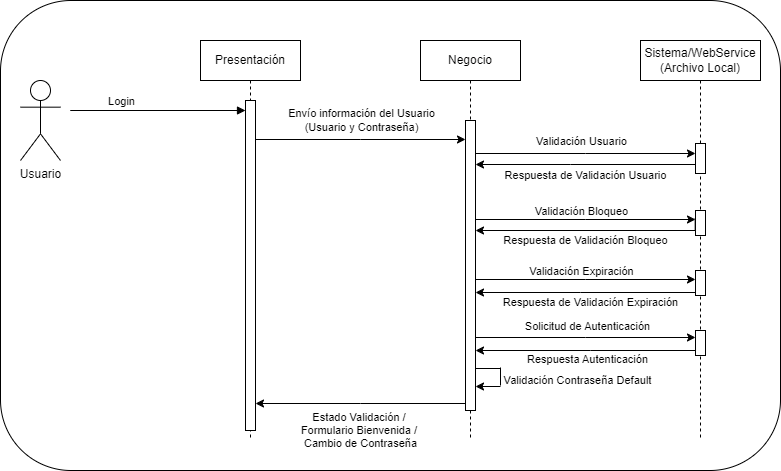

The diagram above was exported from draw.io. Its source (the exported page's mxGraphModel, read from the mxfile embedded in the PNG):
<mxGraphModel dx="1115" dy="606" grid="1" gridSize="10" guides="1" tooltips="1" connect="1" arrows="1" fold="1" page="1" pageScale="1" pageWidth="850" pageHeight="1100" math="0" shadow="0">
  <root>
    <mxCell id="0" />
    <mxCell id="1" parent="0" />
    <mxCell id="41Sr-T5rBBX2d-nojQCQ-26" value="" style="rounded=1;whiteSpace=wrap;html=1;" parent="1" vertex="1">
      <mxGeometry x="40" width="780" height="470" as="geometry" />
    </mxCell>
    <mxCell id="aM9ryv3xv72pqoxQDRHE-1" value="Presentación" style="shape=umlLifeline;perimeter=lifelinePerimeter;whiteSpace=wrap;html=1;container=0;dropTarget=0;collapsible=0;recursiveResize=0;outlineConnect=0;portConstraint=eastwest;newEdgeStyle={&quot;edgeStyle&quot;:&quot;elbowEdgeStyle&quot;,&quot;elbow&quot;:&quot;vertical&quot;,&quot;curved&quot;:0,&quot;rounded&quot;:0};" parent="1" vertex="1">
      <mxGeometry x="240" y="40" width="100" height="400" as="geometry" />
    </mxCell>
    <mxCell id="aM9ryv3xv72pqoxQDRHE-2" value="" style="html=1;points=[];perimeter=orthogonalPerimeter;outlineConnect=0;targetShapes=umlLifeline;portConstraint=eastwest;newEdgeStyle={&quot;edgeStyle&quot;:&quot;elbowEdgeStyle&quot;,&quot;elbow&quot;:&quot;vertical&quot;,&quot;curved&quot;:0,&quot;rounded&quot;:0};" parent="aM9ryv3xv72pqoxQDRHE-1" vertex="1">
      <mxGeometry x="45" y="60" width="10" height="330" as="geometry" />
    </mxCell>
    <mxCell id="aM9ryv3xv72pqoxQDRHE-5" value="Negocio" style="shape=umlLifeline;perimeter=lifelinePerimeter;whiteSpace=wrap;html=1;container=0;dropTarget=0;collapsible=0;recursiveResize=0;outlineConnect=0;portConstraint=eastwest;newEdgeStyle={&quot;edgeStyle&quot;:&quot;elbowEdgeStyle&quot;,&quot;elbow&quot;:&quot;vertical&quot;,&quot;curved&quot;:0,&quot;rounded&quot;:0};" parent="1" vertex="1">
      <mxGeometry x="460" y="40" width="100" height="400" as="geometry" />
    </mxCell>
    <mxCell id="6sPcTJaW5Qr5UAl5N6s6-3" value="" style="html=1;points=[];perimeter=orthogonalPerimeter;outlineConnect=0;targetShapes=umlLifeline;portConstraint=eastwest;newEdgeStyle={&quot;edgeStyle&quot;:&quot;elbowEdgeStyle&quot;,&quot;elbow&quot;:&quot;vertical&quot;,&quot;curved&quot;:0,&quot;rounded&quot;:0};" vertex="1" parent="aM9ryv3xv72pqoxQDRHE-5">
      <mxGeometry x="45" y="80" width="10" height="290" as="geometry" />
    </mxCell>
    <mxCell id="aM9ryv3xv72pqoxQDRHE-7" value="Login" style="html=1;verticalAlign=bottom;endArrow=block;edgeStyle=elbowEdgeStyle;elbow=vertical;curved=0;rounded=0;" parent="1" target="aM9ryv3xv72pqoxQDRHE-2" edge="1">
      <mxGeometry x="0.1746" relative="1" as="geometry">
        <mxPoint x="235" y="110" as="sourcePoint" />
        <Array as="points">
          <mxPoint x="110" y="110" />
        </Array>
        <mxPoint x="300" y="110" as="targetPoint" />
        <mxPoint as="offset" />
      </mxGeometry>
    </mxCell>
    <mxCell id="41Sr-T5rBBX2d-nojQCQ-1" value="Sistema/WebService&lt;div&gt;(Archivo Local)&lt;/div&gt;" style="shape=umlLifeline;perimeter=lifelinePerimeter;whiteSpace=wrap;html=1;container=0;dropTarget=0;collapsible=0;recursiveResize=0;outlineConnect=0;portConstraint=eastwest;newEdgeStyle={&quot;edgeStyle&quot;:&quot;elbowEdgeStyle&quot;,&quot;elbow&quot;:&quot;vertical&quot;,&quot;curved&quot;:0,&quot;rounded&quot;:0};" parent="1" vertex="1">
      <mxGeometry x="680" y="40" width="120" height="400" as="geometry" />
    </mxCell>
    <mxCell id="6sPcTJaW5Qr5UAl5N6s6-7" value="" style="html=1;points=[];perimeter=orthogonalPerimeter;outlineConnect=0;targetShapes=umlLifeline;portConstraint=eastwest;newEdgeStyle={&quot;edgeStyle&quot;:&quot;elbowEdgeStyle&quot;,&quot;elbow&quot;:&quot;vertical&quot;,&quot;curved&quot;:0,&quot;rounded&quot;:0};" vertex="1" parent="41Sr-T5rBBX2d-nojQCQ-1">
      <mxGeometry x="55" y="103" width="10" height="30" as="geometry" />
    </mxCell>
    <mxCell id="6sPcTJaW5Qr5UAl5N6s6-12" value="" style="html=1;points=[];perimeter=orthogonalPerimeter;outlineConnect=0;targetShapes=umlLifeline;portConstraint=eastwest;newEdgeStyle={&quot;edgeStyle&quot;:&quot;elbowEdgeStyle&quot;,&quot;elbow&quot;:&quot;vertical&quot;,&quot;curved&quot;:0,&quot;rounded&quot;:0};" vertex="1" parent="41Sr-T5rBBX2d-nojQCQ-1">
      <mxGeometry x="55" y="170" width="10" height="25" as="geometry" />
    </mxCell>
    <mxCell id="6sPcTJaW5Qr5UAl5N6s6-18" value="" style="html=1;points=[];perimeter=orthogonalPerimeter;outlineConnect=0;targetShapes=umlLifeline;portConstraint=eastwest;newEdgeStyle={&quot;edgeStyle&quot;:&quot;elbowEdgeStyle&quot;,&quot;elbow&quot;:&quot;vertical&quot;,&quot;curved&quot;:0,&quot;rounded&quot;:0};" vertex="1" parent="41Sr-T5rBBX2d-nojQCQ-1">
      <mxGeometry x="55" y="230" width="10" height="25" as="geometry" />
    </mxCell>
    <mxCell id="6sPcTJaW5Qr5UAl5N6s6-23" value="" style="html=1;points=[];perimeter=orthogonalPerimeter;outlineConnect=0;targetShapes=umlLifeline;portConstraint=eastwest;newEdgeStyle={&quot;edgeStyle&quot;:&quot;elbowEdgeStyle&quot;,&quot;elbow&quot;:&quot;vertical&quot;,&quot;curved&quot;:0,&quot;rounded&quot;:0};" vertex="1" parent="41Sr-T5rBBX2d-nojQCQ-1">
      <mxGeometry x="55" y="290" width="10" height="25" as="geometry" />
    </mxCell>
    <mxCell id="41Sr-T5rBBX2d-nojQCQ-3" value="Usuario" style="shape=umlActor;verticalLabelPosition=bottom;verticalAlign=top;html=1;outlineConnect=0;" parent="1" vertex="1">
      <mxGeometry x="60" y="80" width="40" height="80" as="geometry" />
    </mxCell>
    <mxCell id="6sPcTJaW5Qr5UAl5N6s6-4" value="" style="edgeStyle=elbowEdgeStyle;rounded=0;orthogonalLoop=1;jettySize=auto;html=1;elbow=vertical;curved=0;" edge="1" parent="1">
      <mxGeometry relative="1" as="geometry">
        <mxPoint x="295" y="139" as="sourcePoint" />
        <mxPoint x="505" y="139" as="targetPoint" />
      </mxGeometry>
    </mxCell>
    <mxCell id="6sPcTJaW5Qr5UAl5N6s6-5" value="Envío información del Usuario&lt;div&gt;(Usuario y Contraseña)&lt;/div&gt;" style="edgeLabel;html=1;align=center;verticalAlign=middle;resizable=0;points=[];" vertex="1" connectable="0" parent="1">
      <mxGeometry x="400" y="119" as="geometry" />
    </mxCell>
    <mxCell id="6sPcTJaW5Qr5UAl5N6s6-8" value="" style="edgeStyle=elbowEdgeStyle;rounded=0;orthogonalLoop=1;jettySize=auto;html=1;elbow=vertical;curved=0;" edge="1" parent="1">
      <mxGeometry relative="1" as="geometry">
        <mxPoint x="515" y="153" as="sourcePoint" />
        <mxPoint x="735" y="153" as="targetPoint" />
      </mxGeometry>
    </mxCell>
    <mxCell id="6sPcTJaW5Qr5UAl5N6s6-9" value="Validación Usuario" style="edgeLabel;html=1;align=center;verticalAlign=middle;resizable=0;points=[];" vertex="1" connectable="0" parent="1">
      <mxGeometry x="620" y="140" as="geometry" />
    </mxCell>
    <mxCell id="6sPcTJaW5Qr5UAl5N6s6-10" style="edgeStyle=elbowEdgeStyle;rounded=0;orthogonalLoop=1;jettySize=auto;html=1;elbow=vertical;curved=0;" edge="1" parent="1">
      <mxGeometry relative="1" as="geometry">
        <mxPoint x="735" y="164" as="sourcePoint" />
        <mxPoint x="515" y="164" as="targetPoint" />
        <Array as="points">
          <mxPoint x="610" y="164" />
          <mxPoint x="600" y="154" />
          <mxPoint x="645" y="144" />
        </Array>
      </mxGeometry>
    </mxCell>
    <mxCell id="6sPcTJaW5Qr5UAl5N6s6-11" value="Respuesta de Validación Usuario" style="edgeLabel;html=1;align=center;verticalAlign=middle;resizable=0;points=[];" vertex="1" connectable="0" parent="6sPcTJaW5Qr5UAl5N6s6-10">
      <mxGeometry x="0.0888" y="-1" relative="1" as="geometry">
        <mxPoint x="9" y="11" as="offset" />
      </mxGeometry>
    </mxCell>
    <mxCell id="6sPcTJaW5Qr5UAl5N6s6-13" value="" style="edgeStyle=elbowEdgeStyle;rounded=0;orthogonalLoop=1;jettySize=auto;html=1;elbow=vertical;curved=0;" edge="1" parent="1">
      <mxGeometry relative="1" as="geometry">
        <mxPoint x="515" y="219" as="sourcePoint" />
        <mxPoint x="735" y="219" as="targetPoint" />
      </mxGeometry>
    </mxCell>
    <mxCell id="6sPcTJaW5Qr5UAl5N6s6-14" value="Validación Bloqueo" style="edgeLabel;html=1;align=center;verticalAlign=middle;resizable=0;points=[];" vertex="1" connectable="0" parent="1">
      <mxGeometry x="620" y="210" as="geometry" />
    </mxCell>
    <mxCell id="6sPcTJaW5Qr5UAl5N6s6-15" style="edgeStyle=elbowEdgeStyle;rounded=0;orthogonalLoop=1;jettySize=auto;html=1;elbow=vertical;curved=0;exitX=-0.033;exitY=0.313;exitDx=0;exitDy=0;exitPerimeter=0;" edge="1" parent="1" source="6sPcTJaW5Qr5UAl5N6s6-12" target="6sPcTJaW5Qr5UAl5N6s6-3">
      <mxGeometry relative="1" as="geometry">
        <mxPoint x="740" y="230" as="sourcePoint" />
        <mxPoint x="520" y="230" as="targetPoint" />
        <Array as="points">
          <mxPoint x="615" y="230" />
          <mxPoint x="605" y="220" />
          <mxPoint x="650" y="210" />
        </Array>
      </mxGeometry>
    </mxCell>
    <mxCell id="6sPcTJaW5Qr5UAl5N6s6-16" value="Respuesta de Validación Bloqueo&lt;div&gt;&lt;br&gt;&lt;/div&gt;" style="edgeLabel;html=1;align=center;verticalAlign=middle;resizable=0;points=[];" vertex="1" connectable="0" parent="6sPcTJaW5Qr5UAl5N6s6-15">
      <mxGeometry x="0.0888" y="-1" relative="1" as="geometry">
        <mxPoint x="4" y="17" as="offset" />
      </mxGeometry>
    </mxCell>
    <mxCell id="6sPcTJaW5Qr5UAl5N6s6-19" value="" style="edgeStyle=elbowEdgeStyle;rounded=0;orthogonalLoop=1;jettySize=auto;html=1;elbow=vertical;curved=0;" edge="1" parent="1">
      <mxGeometry relative="1" as="geometry">
        <mxPoint x="515" y="279" as="sourcePoint" />
        <mxPoint x="735" y="279" as="targetPoint" />
      </mxGeometry>
    </mxCell>
    <mxCell id="6sPcTJaW5Qr5UAl5N6s6-20" value="Validación Expiración" style="edgeLabel;html=1;align=center;verticalAlign=middle;resizable=0;points=[];" vertex="1" connectable="0" parent="1">
      <mxGeometry x="620" y="270" as="geometry" />
    </mxCell>
    <mxCell id="6sPcTJaW5Qr5UAl5N6s6-21" style="edgeStyle=elbowEdgeStyle;rounded=0;orthogonalLoop=1;jettySize=auto;html=1;elbow=vertical;curved=0;" edge="1" parent="1" source="6sPcTJaW5Qr5UAl5N6s6-18" target="6sPcTJaW5Qr5UAl5N6s6-3">
      <mxGeometry relative="1" as="geometry">
        <mxPoint x="740" y="280" as="sourcePoint" />
        <mxPoint x="520" y="292" as="targetPoint" />
        <Array as="points">
          <mxPoint x="620" y="292" />
          <mxPoint x="610" y="282" />
          <mxPoint x="655" y="272" />
        </Array>
      </mxGeometry>
    </mxCell>
    <mxCell id="6sPcTJaW5Qr5UAl5N6s6-22" value="Respuesta de Validación Expiración" style="edgeLabel;html=1;align=center;verticalAlign=middle;resizable=0;points=[];" vertex="1" connectable="0" parent="6sPcTJaW5Qr5UAl5N6s6-21">
      <mxGeometry x="0.0888" y="-1" relative="1" as="geometry">
        <mxPoint x="14" y="10" as="offset" />
      </mxGeometry>
    </mxCell>
    <mxCell id="6sPcTJaW5Qr5UAl5N6s6-24" value="" style="edgeStyle=elbowEdgeStyle;rounded=0;orthogonalLoop=1;jettySize=auto;html=1;elbow=vertical;curved=0;" edge="1" parent="1">
      <mxGeometry relative="1" as="geometry">
        <mxPoint x="515" y="337" as="sourcePoint" />
        <mxPoint x="735" y="337" as="targetPoint" />
      </mxGeometry>
    </mxCell>
    <mxCell id="6sPcTJaW5Qr5UAl5N6s6-25" value="Solicitud de Autenticación" style="edgeLabel;html=1;align=center;verticalAlign=middle;resizable=0;points=[];" vertex="1" connectable="0" parent="1">
      <mxGeometry x="626" y="325" as="geometry" />
    </mxCell>
    <mxCell id="6sPcTJaW5Qr5UAl5N6s6-26" style="edgeStyle=elbowEdgeStyle;rounded=0;orthogonalLoop=1;jettySize=auto;html=1;elbow=vertical;curved=0;" edge="1" parent="1" source="6sPcTJaW5Qr5UAl5N6s6-23" target="6sPcTJaW5Qr5UAl5N6s6-3">
      <mxGeometry relative="1" as="geometry">
        <mxPoint x="720" y="370" as="sourcePoint" />
        <mxPoint x="500" y="370" as="targetPoint" />
        <Array as="points">
          <mxPoint x="630" y="350" />
          <mxPoint x="595" y="360" />
          <mxPoint x="640" y="350" />
        </Array>
      </mxGeometry>
    </mxCell>
    <mxCell id="6sPcTJaW5Qr5UAl5N6s6-27" value="Respuesta Autenticación" style="edgeLabel;html=1;align=center;verticalAlign=middle;resizable=0;points=[];" vertex="1" connectable="0" parent="6sPcTJaW5Qr5UAl5N6s6-26">
      <mxGeometry x="0.0888" y="-1" relative="1" as="geometry">
        <mxPoint x="11" y="9" as="offset" />
      </mxGeometry>
    </mxCell>
    <mxCell id="6sPcTJaW5Qr5UAl5N6s6-28" value="" style="edgeStyle=elbowEdgeStyle;rounded=0;orthogonalLoop=1;jettySize=auto;html=1;elbow=vertical;curved=0;" edge="1" parent="1">
      <mxGeometry relative="1" as="geometry">
        <mxPoint x="505" y="403" as="sourcePoint" />
        <mxPoint x="295" y="403" as="targetPoint" />
      </mxGeometry>
    </mxCell>
    <mxCell id="6sPcTJaW5Qr5UAl5N6s6-30" value="Estado Validación /&amp;nbsp;&lt;div&gt;Formulario Bienvenida /&amp;nbsp;&lt;/div&gt;&lt;div&gt;Cambio de Contraseña&lt;/div&gt;" style="edgeLabel;html=1;align=center;verticalAlign=middle;resizable=0;points=[];" vertex="1" connectable="0" parent="1">
      <mxGeometry x="640" y="420" as="geometry">
        <mxPoint x="-241" y="9" as="offset" />
      </mxGeometry>
    </mxCell>
    <mxCell id="6sPcTJaW5Qr5UAl5N6s6-41" value="" style="endArrow=none;html=1;rounded=0;startSize=6;" edge="1" parent="1">
      <mxGeometry width="50" height="50" relative="1" as="geometry">
        <mxPoint x="515" y="368" as="sourcePoint" />
        <mxPoint x="540" y="368" as="targetPoint" />
      </mxGeometry>
    </mxCell>
    <mxCell id="6sPcTJaW5Qr5UAl5N6s6-44" value="" style="endArrow=classic;html=1;rounded=0;endFill=1;" edge="1" parent="1">
      <mxGeometry width="50" height="50" relative="1" as="geometry">
        <mxPoint x="540" y="386" as="sourcePoint" />
        <mxPoint x="515" y="386" as="targetPoint" />
      </mxGeometry>
    </mxCell>
    <mxCell id="6sPcTJaW5Qr5UAl5N6s6-45" value="" style="endArrow=none;html=1;rounded=0;startSize=6;" edge="1" parent="1">
      <mxGeometry width="50" height="50" relative="1" as="geometry">
        <mxPoint x="540" y="385" as="sourcePoint" />
        <mxPoint x="540" y="367" as="targetPoint" />
      </mxGeometry>
    </mxCell>
    <mxCell id="6sPcTJaW5Qr5UAl5N6s6-46" value="Validación Contraseña Default" style="edgeLabel;html=1;align=center;verticalAlign=middle;resizable=0;points=[];" vertex="1" connectable="0" parent="1">
      <mxGeometry x="616" y="379" as="geometry" />
    </mxCell>
  </root>
</mxGraphModel>